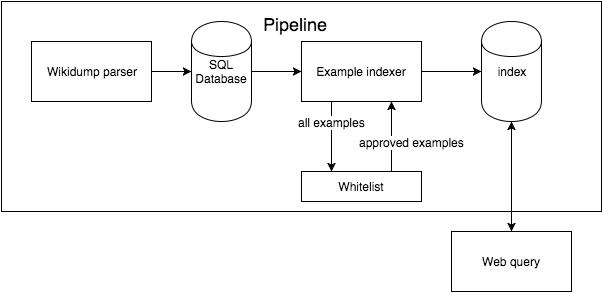

The diagram above was exported from draw.io. Its source (the exported page's mxGraphModel, read from the mxfile embedded in the PNG):
<mxGraphModel dx="1190" dy="713" grid="1" gridSize="10" guides="1" tooltips="1" connect="1" arrows="1" fold="1" page="1" pageScale="1" pageWidth="826" pageHeight="1169" background="#ffffff" math="0" shadow="0">
  <root>
    <mxCell id="0" />
    <mxCell id="1" parent="0" />
    <mxCell id="d3e482920c8eec5-10" value="" style="whiteSpace=wrap;html=1;" vertex="1" parent="1">
      <mxGeometry x="90" y="160" width="600" height="210" as="geometry" />
    </mxCell>
    <mxCell id="d3e482920c8eec5-1" value="Wikidump parser" style="whiteSpace=wrap;html=1;" vertex="1" parent="1">
      <mxGeometry x="120" y="200" width="120" height="60" as="geometry" />
    </mxCell>
    <mxCell id="d3e482920c8eec5-3" value="SQL&lt;div&gt;Database&lt;/div&gt;" style="shape=cylinder;whiteSpace=wrap;html=1;" vertex="1" parent="1">
      <mxGeometry x="280" y="180" width="60" height="100" as="geometry" />
    </mxCell>
    <mxCell id="d3e482920c8eec5-5" style="edgeStyle=orthogonalEdgeStyle;rounded=0;html=1;entryX=0;entryY=0.5;jettySize=auto;orthogonalLoop=1;" edge="1" parent="1" source="d3e482920c8eec5-1" target="d3e482920c8eec5-3">
      <mxGeometry relative="1" as="geometry" />
    </mxCell>
    <mxCell id="6e6aef4ed3136076-2" style="edgeStyle=orthogonalEdgeStyle;rounded=0;html=1;exitX=0.25;exitY=1;entryX=0.25;entryY=0;jettySize=auto;orthogonalLoop=1;" edge="1" parent="1" source="d3e482920c8eec5-6" target="6e6aef4ed3136076-1">
      <mxGeometry relative="1" as="geometry" />
    </mxCell>
    <mxCell id="6e6aef4ed3136076-7" value="all examples" style="text;html=1;resizable=0;points=[];align=center;verticalAlign=middle;labelBackgroundColor=#ffffff;" vertex="1" connectable="0" parent="6e6aef4ed3136076-2">
      <mxGeometry x="-0.15" y="3" relative="1" as="geometry">
        <mxPoint x="-3" y="-10" as="offset" />
      </mxGeometry>
    </mxCell>
    <mxCell id="d3e482920c8eec5-6" value="Example indexer" style="whiteSpace=wrap;html=1;" vertex="1" parent="1">
      <mxGeometry x="390" y="200" width="120" height="60" as="geometry" />
    </mxCell>
    <mxCell id="d3e482920c8eec5-7" style="edgeStyle=orthogonalEdgeStyle;rounded=0;html=1;entryX=0;entryY=0.5;jettySize=auto;orthogonalLoop=1;" edge="1" parent="1" source="d3e482920c8eec5-3" target="d3e482920c8eec5-6">
      <mxGeometry relative="1" as="geometry" />
    </mxCell>
    <mxCell id="d3e482920c8eec5-8" value="index" style="shape=cylinder;whiteSpace=wrap;html=1;" vertex="1" parent="1">
      <mxGeometry x="570" y="180" width="60" height="100" as="geometry" />
    </mxCell>
    <mxCell id="d3e482920c8eec5-9" style="edgeStyle=orthogonalEdgeStyle;rounded=0;html=1;entryX=0;entryY=0.5;jettySize=auto;orthogonalLoop=1;" edge="1" parent="1" source="d3e482920c8eec5-6" target="d3e482920c8eec5-8">
      <mxGeometry relative="1" as="geometry" />
    </mxCell>
    <mxCell id="d3e482920c8eec5-11" value="&lt;font style=&quot;font-size: 18px&quot;&gt;Pipeline&lt;/font&gt;" style="text;html=1;resizable=0;points=[];autosize=1;align=left;verticalAlign=top;spacingTop=-4;" vertex="1" parent="1">
      <mxGeometry x="350" y="170" width="80" height="20" as="geometry" />
    </mxCell>
    <mxCell id="d3e482920c8eec5-12" value="Web query" style="whiteSpace=wrap;html=1;" vertex="1" parent="1">
      <mxGeometry x="540" y="390" width="120" height="60" as="geometry" />
    </mxCell>
    <mxCell id="d3e482920c8eec5-13" value="" style="endArrow=classic;startArrow=classic;html=1;entryX=0.5;entryY=1;exitX=0.5;exitY=0;" edge="1" parent="1" source="d3e482920c8eec5-12" target="d3e482920c8eec5-8">
      <mxGeometry width="50" height="50" relative="1" as="geometry">
        <mxPoint x="470" y="460" as="sourcePoint" />
        <mxPoint x="520" y="410" as="targetPoint" />
      </mxGeometry>
    </mxCell>
    <mxCell id="6e6aef4ed3136076-3" style="edgeStyle=orthogonalEdgeStyle;rounded=0;html=1;exitX=0.75;exitY=0;entryX=0.75;entryY=1;jettySize=auto;orthogonalLoop=1;" edge="1" parent="1" source="6e6aef4ed3136076-1" target="d3e482920c8eec5-6">
      <mxGeometry relative="1" as="geometry" />
    </mxCell>
    <mxCell id="6e6aef4ed3136076-8" value="approved examples" style="text;html=1;resizable=0;points=[];align=center;verticalAlign=middle;labelBackgroundColor=#ffffff;" vertex="1" connectable="0" parent="6e6aef4ed3136076-3">
      <mxGeometry x="-0.05" relative="1" as="geometry">
        <mxPoint x="20" y="3" as="offset" />
      </mxGeometry>
    </mxCell>
    <mxCell id="6e6aef4ed3136076-1" value="Whitelist" style="whiteSpace=wrap;html=1;" vertex="1" parent="1">
      <mxGeometry x="390" y="330" width="120" height="30" as="geometry" />
    </mxCell>
  </root>
</mxGraphModel>